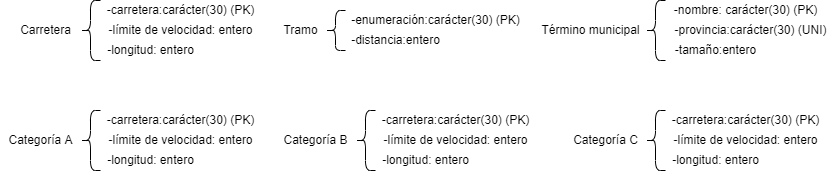

The diagram above was exported from draw.io. Its source (the exported page's mxGraphModel, read from the mxfile embedded in the PNG):
<mxGraphModel dx="1038" dy="547" grid="1" gridSize="10" guides="1" tooltips="1" connect="1" arrows="1" fold="1" page="1" pageScale="1" pageWidth="827" pageHeight="1169" math="0" shadow="0">
  <root>
    <mxCell id="0" />
    <mxCell id="1" parent="0" />
    <mxCell id="7IaQRC1aOw954WlGUbE9-1" value="Carretera" style="text;html=1;align=center;verticalAlign=middle;resizable=0;points=[];autosize=1;strokeColor=none;fillColor=none;" vertex="1" parent="1">
      <mxGeometry x="75" y="60" width="70" height="20" as="geometry" />
    </mxCell>
    <mxCell id="7IaQRC1aOw954WlGUbE9-2" value="" style="shape=curlyBracket;whiteSpace=wrap;html=1;rounded=1;" vertex="1" parent="1">
      <mxGeometry x="145" y="40" width="20" height="60" as="geometry" />
    </mxCell>
    <mxCell id="7IaQRC1aOw954WlGUbE9-3" value="-carretera:carácter(30) (PK)" style="text;html=1;align=center;verticalAlign=middle;resizable=0;points=[];autosize=1;strokeColor=none;fillColor=none;" vertex="1" parent="1">
      <mxGeometry x="165" y="40" width="160" height="20" as="geometry" />
    </mxCell>
    <mxCell id="7IaQRC1aOw954WlGUbE9-4" value="-límite de velocidad: entero" style="text;html=1;align=center;verticalAlign=middle;resizable=0;points=[];autosize=1;strokeColor=none;fillColor=none;" vertex="1" parent="1">
      <mxGeometry x="165" y="60" width="160" height="20" as="geometry" />
    </mxCell>
    <mxCell id="7IaQRC1aOw954WlGUbE9-5" value="-longitud: entero" style="text;html=1;align=center;verticalAlign=middle;resizable=0;points=[];autosize=1;strokeColor=none;fillColor=none;" vertex="1" parent="1">
      <mxGeometry x="165" y="80" width="100" height="20" as="geometry" />
    </mxCell>
    <mxCell id="7IaQRC1aOw954WlGUbE9-6" value="" style="shape=curlyBracket;whiteSpace=wrap;html=1;rounded=1;" vertex="1" parent="1">
      <mxGeometry x="145" y="150" width="20" height="60" as="geometry" />
    </mxCell>
    <mxCell id="7IaQRC1aOw954WlGUbE9-7" value="-carretera:carácter(30) (PK)" style="text;html=1;align=center;verticalAlign=middle;resizable=0;points=[];autosize=1;strokeColor=none;fillColor=none;" vertex="1" parent="1">
      <mxGeometry x="165" y="150" width="160" height="20" as="geometry" />
    </mxCell>
    <mxCell id="7IaQRC1aOw954WlGUbE9-8" value="-límite de velocidad: entero" style="text;html=1;align=center;verticalAlign=middle;resizable=0;points=[];autosize=1;strokeColor=none;fillColor=none;" vertex="1" parent="1">
      <mxGeometry x="165" y="170" width="160" height="20" as="geometry" />
    </mxCell>
    <mxCell id="7IaQRC1aOw954WlGUbE9-9" value="-longitud: entero" style="text;html=1;align=center;verticalAlign=middle;resizable=0;points=[];autosize=1;strokeColor=none;fillColor=none;" vertex="1" parent="1">
      <mxGeometry x="165" y="190" width="100" height="20" as="geometry" />
    </mxCell>
    <mxCell id="7IaQRC1aOw954WlGUbE9-10" value="" style="shape=curlyBracket;whiteSpace=wrap;html=1;rounded=1;" vertex="1" parent="1">
      <mxGeometry x="420" y="150" width="20" height="60" as="geometry" />
    </mxCell>
    <mxCell id="7IaQRC1aOw954WlGUbE9-11" value="-carretera:carácter(30) (PK)" style="text;html=1;align=center;verticalAlign=middle;resizable=0;points=[];autosize=1;strokeColor=none;fillColor=none;" vertex="1" parent="1">
      <mxGeometry x="440" y="150" width="160" height="20" as="geometry" />
    </mxCell>
    <mxCell id="7IaQRC1aOw954WlGUbE9-12" value="-límite de velocidad: entero" style="text;html=1;align=center;verticalAlign=middle;resizable=0;points=[];autosize=1;strokeColor=none;fillColor=none;" vertex="1" parent="1">
      <mxGeometry x="440" y="170" width="160" height="20" as="geometry" />
    </mxCell>
    <mxCell id="7IaQRC1aOw954WlGUbE9-13" value="-longitud: entero" style="text;html=1;align=center;verticalAlign=middle;resizable=0;points=[];autosize=1;strokeColor=none;fillColor=none;" vertex="1" parent="1">
      <mxGeometry x="440" y="190" width="100" height="20" as="geometry" />
    </mxCell>
    <mxCell id="7IaQRC1aOw954WlGUbE9-14" value="" style="shape=curlyBracket;whiteSpace=wrap;html=1;rounded=1;" vertex="1" parent="1">
      <mxGeometry x="710" y="150" width="20" height="60" as="geometry" />
    </mxCell>
    <mxCell id="7IaQRC1aOw954WlGUbE9-15" value="-carretera:carácter(30) (PK)" style="text;html=1;align=center;verticalAlign=middle;resizable=0;points=[];autosize=1;strokeColor=none;fillColor=none;" vertex="1" parent="1">
      <mxGeometry x="730" y="150" width="160" height="20" as="geometry" />
    </mxCell>
    <mxCell id="7IaQRC1aOw954WlGUbE9-16" value="-límite de velocidad: entero" style="text;html=1;align=center;verticalAlign=middle;resizable=0;points=[];autosize=1;strokeColor=none;fillColor=none;" vertex="1" parent="1">
      <mxGeometry x="730" y="170" width="160" height="20" as="geometry" />
    </mxCell>
    <mxCell id="7IaQRC1aOw954WlGUbE9-17" value="-longitud: entero" style="text;html=1;align=center;verticalAlign=middle;resizable=0;points=[];autosize=1;strokeColor=none;fillColor=none;" vertex="1" parent="1">
      <mxGeometry x="730" y="190" width="100" height="20" as="geometry" />
    </mxCell>
    <mxCell id="7IaQRC1aOw954WlGUbE9-18" value="Tramo" style="text;html=1;align=center;verticalAlign=middle;resizable=0;points=[];autosize=1;strokeColor=none;fillColor=none;" vertex="1" parent="1">
      <mxGeometry x="340" y="60" width="50" height="20" as="geometry" />
    </mxCell>
    <mxCell id="7IaQRC1aOw954WlGUbE9-19" value="" style="shape=curlyBracket;whiteSpace=wrap;html=1;rounded=1;" vertex="1" parent="1">
      <mxGeometry x="390" y="50" width="20" height="40" as="geometry" />
    </mxCell>
    <mxCell id="7IaQRC1aOw954WlGUbE9-20" value="" style="shape=curlyBracket;whiteSpace=wrap;html=1;rounded=1;" vertex="1" parent="1">
      <mxGeometry x="710" y="40" width="20" height="60" as="geometry" />
    </mxCell>
    <mxCell id="7IaQRC1aOw954WlGUbE9-21" value="Término municipal" style="text;html=1;align=center;verticalAlign=middle;resizable=0;points=[];autosize=1;strokeColor=none;fillColor=none;" vertex="1" parent="1">
      <mxGeometry x="600" y="60" width="110" height="20" as="geometry" />
    </mxCell>
    <mxCell id="7IaQRC1aOw954WlGUbE9-22" value="-nombre: carácter(30) (PK)" style="text;html=1;align=center;verticalAlign=middle;resizable=0;points=[];autosize=1;strokeColor=none;fillColor=none;" vertex="1" parent="1">
      <mxGeometry x="730" y="40" width="160" height="20" as="geometry" />
    </mxCell>
    <mxCell id="7IaQRC1aOw954WlGUbE9-23" value="-provincia:carácter(30) (UNI)" style="text;html=1;align=center;verticalAlign=middle;resizable=0;points=[];autosize=1;strokeColor=none;fillColor=none;" vertex="1" parent="1">
      <mxGeometry x="730" y="60" width="170" height="20" as="geometry" />
    </mxCell>
    <mxCell id="7IaQRC1aOw954WlGUbE9-24" value="-enumeración:carácter(30) (PK)" style="text;html=1;align=center;verticalAlign=middle;resizable=0;points=[];autosize=1;strokeColor=none;fillColor=none;" vertex="1" parent="1">
      <mxGeometry x="410" y="50" width="180" height="20" as="geometry" />
    </mxCell>
    <mxCell id="7IaQRC1aOw954WlGUbE9-25" value="-tamaño:entero" style="text;html=1;align=center;verticalAlign=middle;resizable=0;points=[];autosize=1;strokeColor=none;fillColor=none;" vertex="1" parent="1">
      <mxGeometry x="730" y="80" width="100" height="20" as="geometry" />
    </mxCell>
    <mxCell id="7IaQRC1aOw954WlGUbE9-26" value="-distancia:entero" style="text;html=1;align=center;verticalAlign=middle;resizable=0;points=[];autosize=1;strokeColor=none;fillColor=none;" vertex="1" parent="1">
      <mxGeometry x="410" y="70" width="100" height="20" as="geometry" />
    </mxCell>
    <mxCell id="7IaQRC1aOw954WlGUbE9-27" value="Categoría A" style="text;html=1;align=center;verticalAlign=middle;resizable=0;points=[];autosize=1;strokeColor=none;fillColor=none;" vertex="1" parent="1">
      <mxGeometry x="65" y="170" width="80" height="20" as="geometry" />
    </mxCell>
    <mxCell id="7IaQRC1aOw954WlGUbE9-28" value="Categoría B" style="text;html=1;align=center;verticalAlign=middle;resizable=0;points=[];autosize=1;strokeColor=none;fillColor=none;" vertex="1" parent="1">
      <mxGeometry x="340" y="170" width="80" height="20" as="geometry" />
    </mxCell>
    <mxCell id="7IaQRC1aOw954WlGUbE9-29" value="Categoría C" style="text;html=1;align=center;verticalAlign=middle;resizable=0;points=[];autosize=1;strokeColor=none;fillColor=none;" vertex="1" parent="1">
      <mxGeometry x="630" y="170" width="80" height="20" as="geometry" />
    </mxCell>
  </root>
</mxGraphModel>